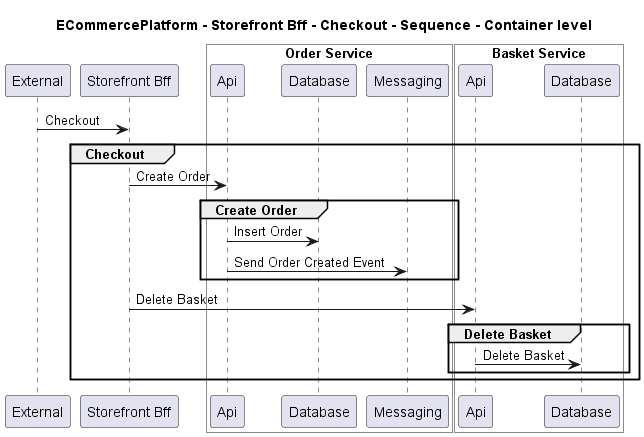

The diagram above was rendered by PlantUML. Its source (embedded in the PNG):
@startuml
!pragma layout smetana

title ECommercePlatform - Storefront Bff - Checkout - Sequence - Container level

participant "External" as C4InterFlow.SoftwareSystems.ExternalSystem
participant "Storefront Bff" as ECommercePlatform.SoftwareSystems.StorefrontBff

box "Order Service" #White
    participant "Api" as ECommercePlatform.SoftwareSystems.OrderService.Containers.Api
    participant "Database" as ECommercePlatform.SoftwareSystems.OrderService.Containers.Database
    participant "Messaging" as ECommercePlatform.SoftwareSystems.OrderService.Containers.Messaging
end box


box "Basket Service" #White
    participant "Api" as ECommercePlatform.SoftwareSystems.BasketService.Containers.Api
    participant "Database" as ECommercePlatform.SoftwareSystems.BasketService.Containers.Database
end box


C4InterFlow.SoftwareSystems.ExternalSystem -> ECommercePlatform.SoftwareSystems.StorefrontBff : Checkout
group Checkout
ECommercePlatform.SoftwareSystems.StorefrontBff -> ECommercePlatform.SoftwareSystems.OrderService.Containers.Api : Create Order
group Create Order
ECommercePlatform.SoftwareSystems.OrderService.Containers.Api -> ECommercePlatform.SoftwareSystems.OrderService.Containers.Database : Insert Order
ECommercePlatform.SoftwareSystems.OrderService.Containers.Api -> ECommercePlatform.SoftwareSystems.OrderService.Containers.Messaging : Send Order Created Event
end
ECommercePlatform.SoftwareSystems.StorefrontBff -> ECommercePlatform.SoftwareSystems.BasketService.Containers.Api : Delete Basket
group Delete Basket
ECommercePlatform.SoftwareSystems.BasketService.Containers.Api -> ECommercePlatform.SoftwareSystems.BasketService.Containers.Database : Delete Basket
end
end


@enduml